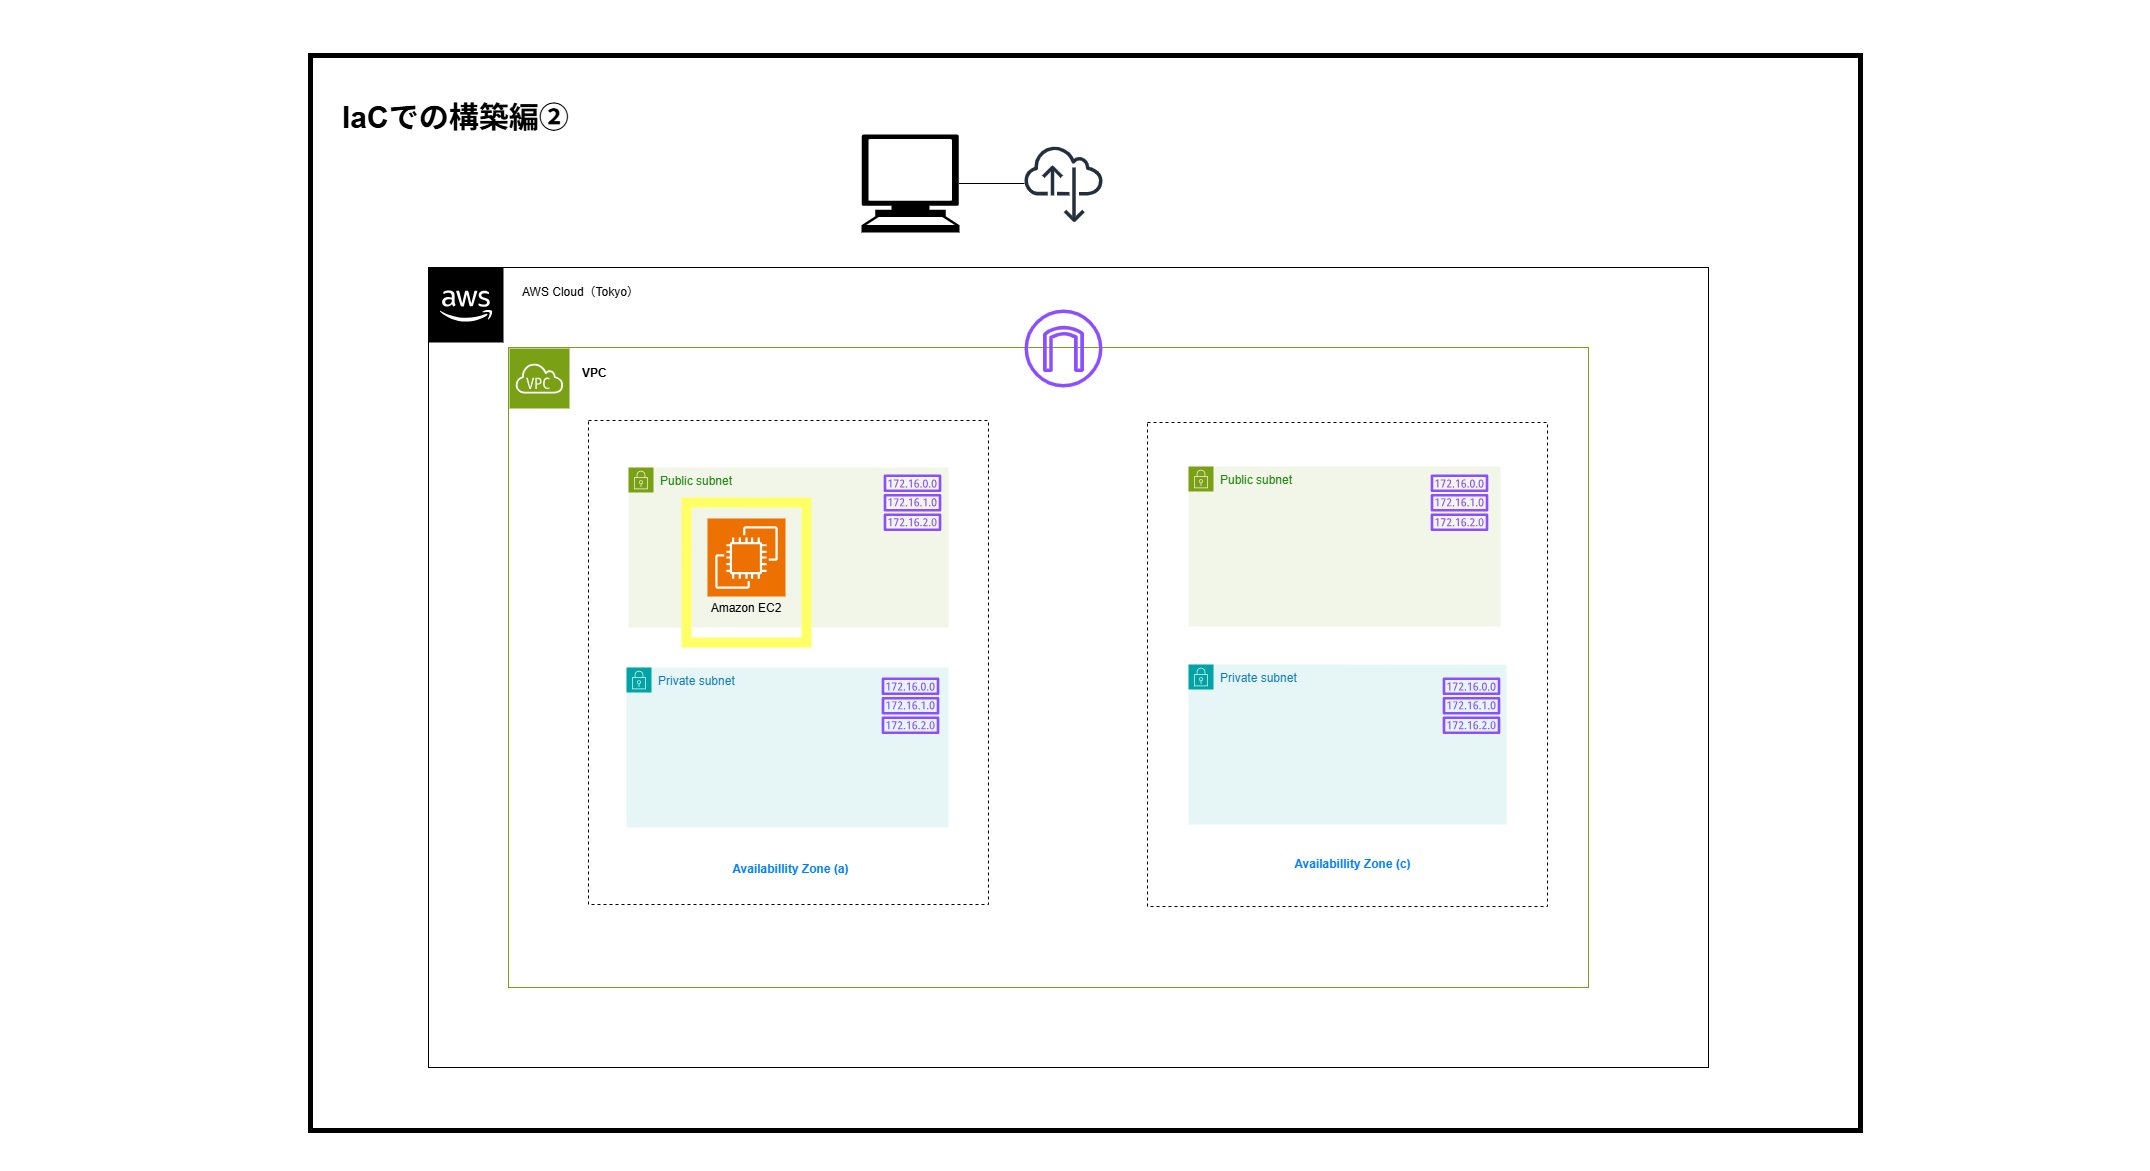

The diagram above was exported from draw.io. Its source (the exported page's mxGraphModel, read from the mxfile embedded in the PNG):
<mxGraphModel dx="2436" dy="2915" grid="1" gridSize="10" guides="1" tooltips="1" connect="1" arrows="1" fold="1" page="1" pageScale="1" pageWidth="827" pageHeight="1169" math="0" shadow="0">
  <root>
    <mxCell id="0" />
    <mxCell id="1" parent="0" />
    <mxCell id="146" value="" style="rounded=0;whiteSpace=wrap;html=1;strokeColor=none;" parent="1" vertex="1">
      <mxGeometry x="-280" y="-110" width="2150" height="1170" as="geometry" />
    </mxCell>
    <mxCell id="149" value="" style="rounded=0;whiteSpace=wrap;html=1;fillColor=none;strokeColor=light-dark(#000000,#EDEDED);strokeWidth=5;" parent="1" vertex="1">
      <mxGeometry x="30" y="-55" width="1550" height="1075" as="geometry" />
    </mxCell>
    <mxCell id="122" value="" style="rounded=0;whiteSpace=wrap;html=1;fillColor=none;strokeColor=light-dark(#000000,#EDEDED);" parent="1" vertex="1">
      <mxGeometry x="148" y="157" width="1280" height="800" as="geometry" />
    </mxCell>
    <mxCell id="123" value="" style="rounded=0;whiteSpace=wrap;html=1;fillColor=none;strokeColor=light-dark(#7AA116,#EDEDED);" parent="1" vertex="1">
      <mxGeometry x="228" y="237" width="1080" height="640" as="geometry" />
    </mxCell>
    <mxCell id="124" value="" style="rounded=0;whiteSpace=wrap;html=1;fillColor=none;dashed=1;" parent="1" vertex="1">
      <mxGeometry x="308" y="310" width="400" height="484" as="geometry" />
    </mxCell>
    <mxCell id="125" value="" style="outlineConnect=0;dashed=0;verticalLabelPosition=bottom;verticalAlign=top;align=center;html=1;shape=mxgraph.aws3.cloud_2;fillColor=#000000;gradientColor=none;" parent="1" vertex="1">
      <mxGeometry x="148" y="157" width="75" height="75" as="geometry" />
    </mxCell>
    <mxCell id="126" value="" style="sketch=0;outlineConnect=0;strokeColor=#FFFFFF;fillColor=light-dark(#7aa116, #203a00);dashed=0;verticalLabelPosition=bottom;verticalAlign=top;align=center;html=1;fontSize=12;fontStyle=0;aspect=fixed;shape=mxgraph.aws4.resourceIcon;resIcon=mxgraph.aws4.virtual_private_cloud;" parent="1" vertex="1">
      <mxGeometry x="229" y="238" width="60" height="60" as="geometry" />
    </mxCell>
    <mxCell id="127" value="Public subnet" style="points=[[0,0],[0.25,0],[0.5,0],[0.75,0],[1,0],[1,0.25],[1,0.5],[1,0.75],[1,1],[0.75,1],[0.5,1],[0.25,1],[0,1],[0,0.75],[0,0.5],[0,0.25]];outlineConnect=0;gradientColor=none;html=1;whiteSpace=wrap;fontSize=12;fontStyle=0;container=1;pointerEvents=0;collapsible=0;recursiveResize=0;shape=mxgraph.aws4.group;grIcon=mxgraph.aws4.group_security_group;grStroke=0;strokeColor=#7AA116;fillColor=#F2F6E8;verticalAlign=top;align=left;spacingLeft=30;fontColor=#248814;dashed=0;" parent="1" vertex="1">
      <mxGeometry x="348" y="357" width="320" height="160" as="geometry" />
    </mxCell>
    <mxCell id="130" value="Private subnet" style="points=[[0,0],[0.25,0],[0.5,0],[0.75,0],[1,0],[1,0.25],[1,0.5],[1,0.75],[1,1],[0.75,1],[0.5,1],[0.25,1],[0,1],[0,0.75],[0,0.5],[0,0.25]];outlineConnect=0;gradientColor=none;html=1;whiteSpace=wrap;fontSize=12;fontStyle=0;container=1;pointerEvents=0;collapsible=0;recursiveResize=0;shape=mxgraph.aws4.group;grIcon=mxgraph.aws4.group_security_group;grStroke=0;strokeColor=#00A4A6;fillColor=#E6F6F7;verticalAlign=top;align=left;spacingLeft=30;fontColor=#147EBA;dashed=0;" parent="1" vertex="1">
      <mxGeometry x="346" y="557" width="322" height="160" as="geometry" />
    </mxCell>
    <mxCell id="133" value="" style="shape=mxgraph.signs.tech.computer;html=1;pointerEvents=1;fillColor=#000000;strokeColor=none;verticalLabelPosition=bottom;verticalAlign=top;align=center;" parent="1" vertex="1">
      <mxGeometry x="581" y="24" width="98" height="98" as="geometry" />
    </mxCell>
    <mxCell id="134" value="" style="sketch=0;outlineConnect=0;fontColor=#232F3E;gradientColor=none;fillColor=#232F3D;strokeColor=none;dashed=0;verticalLabelPosition=bottom;verticalAlign=top;align=center;html=1;fontSize=12;fontStyle=0;aspect=fixed;pointerEvents=1;shape=mxgraph.aws4.internet_alt22;" parent="1" vertex="1">
      <mxGeometry x="744" y="34" width="78" height="78" as="geometry" />
    </mxCell>
    <mxCell id="135" value="Public subnet" style="points=[[0,0],[0.25,0],[0.5,0],[0.75,0],[1,0],[1,0.25],[1,0.5],[1,0.75],[1,1],[0.75,1],[0.5,1],[0.25,1],[0,1],[0,0.75],[0,0.5],[0,0.25]];outlineConnect=0;gradientColor=none;html=1;whiteSpace=wrap;fontSize=12;fontStyle=0;container=1;pointerEvents=0;collapsible=0;recursiveResize=0;shape=mxgraph.aws4.group;grIcon=mxgraph.aws4.group_security_group;grStroke=0;strokeColor=#7AA116;fillColor=#F2F6E8;verticalAlign=top;align=left;spacingLeft=30;fontColor=#248814;dashed=0;" parent="1" vertex="1">
      <mxGeometry x="908" y="356" width="312" height="160" as="geometry" />
    </mxCell>
    <mxCell id="136" value="Private subnet" style="points=[[0,0],[0.25,0],[0.5,0],[0.75,0],[1,0],[1,0.25],[1,0.5],[1,0.75],[1,1],[0.75,1],[0.5,1],[0.25,1],[0,1],[0,0.75],[0,0.5],[0,0.25]];outlineConnect=0;gradientColor=none;html=1;whiteSpace=wrap;fontSize=12;fontStyle=0;container=1;pointerEvents=0;collapsible=0;recursiveResize=0;shape=mxgraph.aws4.group;grIcon=mxgraph.aws4.group_security_group;grStroke=0;strokeColor=#00A4A6;fillColor=#E6F6F7;verticalAlign=top;align=left;spacingLeft=30;fontColor=#147EBA;dashed=0;" parent="1" vertex="1">
      <mxGeometry x="908" y="554" width="318" height="160" as="geometry" />
    </mxCell>
    <mxCell id="137" value="" style="endArrow=none;html=1;exitX=0.995;exitY=0.5;exitDx=0;exitDy=0;exitPerimeter=0;" parent="1" source="133" target="134" edge="1">
      <mxGeometry width="50" height="50" relative="1" as="geometry">
        <mxPoint x="558" y="-53" as="sourcePoint" />
        <mxPoint x="608" y="-103" as="targetPoint" />
      </mxGeometry>
    </mxCell>
    <mxCell id="139" value="" style="rounded=0;whiteSpace=wrap;html=1;fillColor=none;dashed=1;" parent="1" vertex="1">
      <mxGeometry x="867" y="312" width="400" height="484" as="geometry" />
    </mxCell>
    <mxCell id="150" value="&lt;font style=&quot;font-size: 30px;&quot;&gt;&lt;b&gt;IaCでの構築編②&lt;/b&gt;&lt;/font&gt;&lt;div&gt;&lt;br&gt;&lt;/div&gt;" style="text;html=1;align=left;verticalAlign=middle;whiteSpace=wrap;rounded=0;" parent="1" vertex="1">
      <mxGeometry x="60" y="-5" width="396" height="40" as="geometry" />
    </mxCell>
    <mxCell id="151" value="AWS Cloud（Tokyo）" style="text;html=1;align=left;verticalAlign=middle;whiteSpace=wrap;rounded=0;" parent="1" vertex="1">
      <mxGeometry x="240" y="167" width="298" height="30" as="geometry" />
    </mxCell>
    <mxCell id="152" value="&lt;b&gt;VPC&lt;/b&gt;" style="text;html=1;align=left;verticalAlign=middle;whiteSpace=wrap;rounded=0;" parent="1" vertex="1">
      <mxGeometry x="300" y="248" width="70" height="30" as="geometry" />
    </mxCell>
    <mxCell id="153" value="&lt;b&gt;&lt;font style=&quot;color: rgb(0, 127, 255);&quot;&gt;Availabillity Zone (a)&lt;/font&gt;&lt;/b&gt;" style="text;html=1;align=center;verticalAlign=middle;whiteSpace=wrap;rounded=0;" parent="1" vertex="1">
      <mxGeometry x="447.5" y="744" width="125" height="30" as="geometry" />
    </mxCell>
    <mxCell id="154" value="&lt;b&gt;&lt;font style=&quot;color: rgb(0, 127, 255);&quot;&gt;Availabillity Zone (c)&lt;/font&gt;&lt;/b&gt;" style="text;html=1;align=center;verticalAlign=middle;whiteSpace=wrap;rounded=0;" parent="1" vertex="1">
      <mxGeometry x="1010" y="739" width="125" height="30" as="geometry" />
    </mxCell>
    <mxCell id="158" value="" style="sketch=0;outlineConnect=0;fontColor=#232F3E;gradientColor=none;fillColor=#8C4FFF;strokeColor=none;dashed=0;verticalLabelPosition=bottom;verticalAlign=top;align=center;html=1;fontSize=12;fontStyle=0;aspect=fixed;pointerEvents=1;shape=mxgraph.aws4.internet_gateway;" parent="1" vertex="1">
      <mxGeometry x="744" y="199" width="78" height="78" as="geometry" />
    </mxCell>
    <mxCell id="159" value="" style="sketch=0;outlineConnect=0;fontColor=#232F3E;gradientColor=none;fillColor=#8C4FFF;strokeColor=none;dashed=0;verticalLabelPosition=bottom;verticalAlign=top;align=center;html=1;fontSize=12;fontStyle=0;aspect=fixed;pointerEvents=1;shape=mxgraph.aws4.route_table;" parent="1" vertex="1">
      <mxGeometry x="603" y="364" width="58" height="56.51" as="geometry" />
    </mxCell>
    <mxCell id="160" value="" style="sketch=0;outlineConnect=0;fontColor=#232F3E;gradientColor=none;fillColor=#8C4FFF;strokeColor=none;dashed=0;verticalLabelPosition=bottom;verticalAlign=top;align=center;html=1;fontSize=12;fontStyle=0;aspect=fixed;pointerEvents=1;shape=mxgraph.aws4.route_table;" parent="1" vertex="1">
      <mxGeometry x="601" y="567" width="58" height="56.51" as="geometry" />
    </mxCell>
    <mxCell id="161" value="" style="sketch=0;outlineConnect=0;fontColor=#232F3E;gradientColor=none;fillColor=#8C4FFF;strokeColor=none;dashed=0;verticalLabelPosition=bottom;verticalAlign=top;align=center;html=1;fontSize=12;fontStyle=0;aspect=fixed;pointerEvents=1;shape=mxgraph.aws4.route_table;" parent="1" vertex="1">
      <mxGeometry x="1162" y="567" width="58" height="56.51" as="geometry" />
    </mxCell>
    <mxCell id="162" value="" style="sketch=0;outlineConnect=0;fontColor=#232F3E;gradientColor=none;fillColor=#8C4FFF;strokeColor=none;dashed=0;verticalLabelPosition=bottom;verticalAlign=top;align=center;html=1;fontSize=12;fontStyle=0;aspect=fixed;pointerEvents=1;shape=mxgraph.aws4.route_table;" parent="1" vertex="1">
      <mxGeometry x="1150" y="364" width="58" height="56.51" as="geometry" />
    </mxCell>
    <mxCell id="164" value="" style="sketch=0;points=[[0,0,0],[0.25,0,0],[0.5,0,0],[0.75,0,0],[1,0,0],[0,1,0],[0.25,1,0],[0.5,1,0],[0.75,1,0],[1,1,0],[0,0.25,0],[0,0.5,0],[0,0.75,0],[1,0.25,0],[1,0.5,0],[1,0.75,0]];outlineConnect=0;fontColor=#232F3E;fillColor=#ED7100;strokeColor=#ffffff;dashed=0;verticalLabelPosition=bottom;verticalAlign=top;align=center;html=1;fontSize=12;fontStyle=0;aspect=fixed;shape=mxgraph.aws4.resourceIcon;resIcon=mxgraph.aws4.ec2;" vertex="1" parent="1">
      <mxGeometry x="427" y="408" width="78" height="78" as="geometry" />
    </mxCell>
    <mxCell id="165" value="Amazon EC2" style="text;html=1;align=center;verticalAlign=middle;whiteSpace=wrap;rounded=0;" vertex="1" parent="1">
      <mxGeometry x="428" y="490" width="76" height="16" as="geometry" />
    </mxCell>
    <mxCell id="166" value="" style="rounded=0;whiteSpace=wrap;html=1;fillColor=none;strokeColor=#FFFF66;strokeWidth=10;" vertex="1" parent="1">
      <mxGeometry x="406" y="392" width="120" height="140" as="geometry" />
    </mxCell>
  </root>
</mxGraphModel>